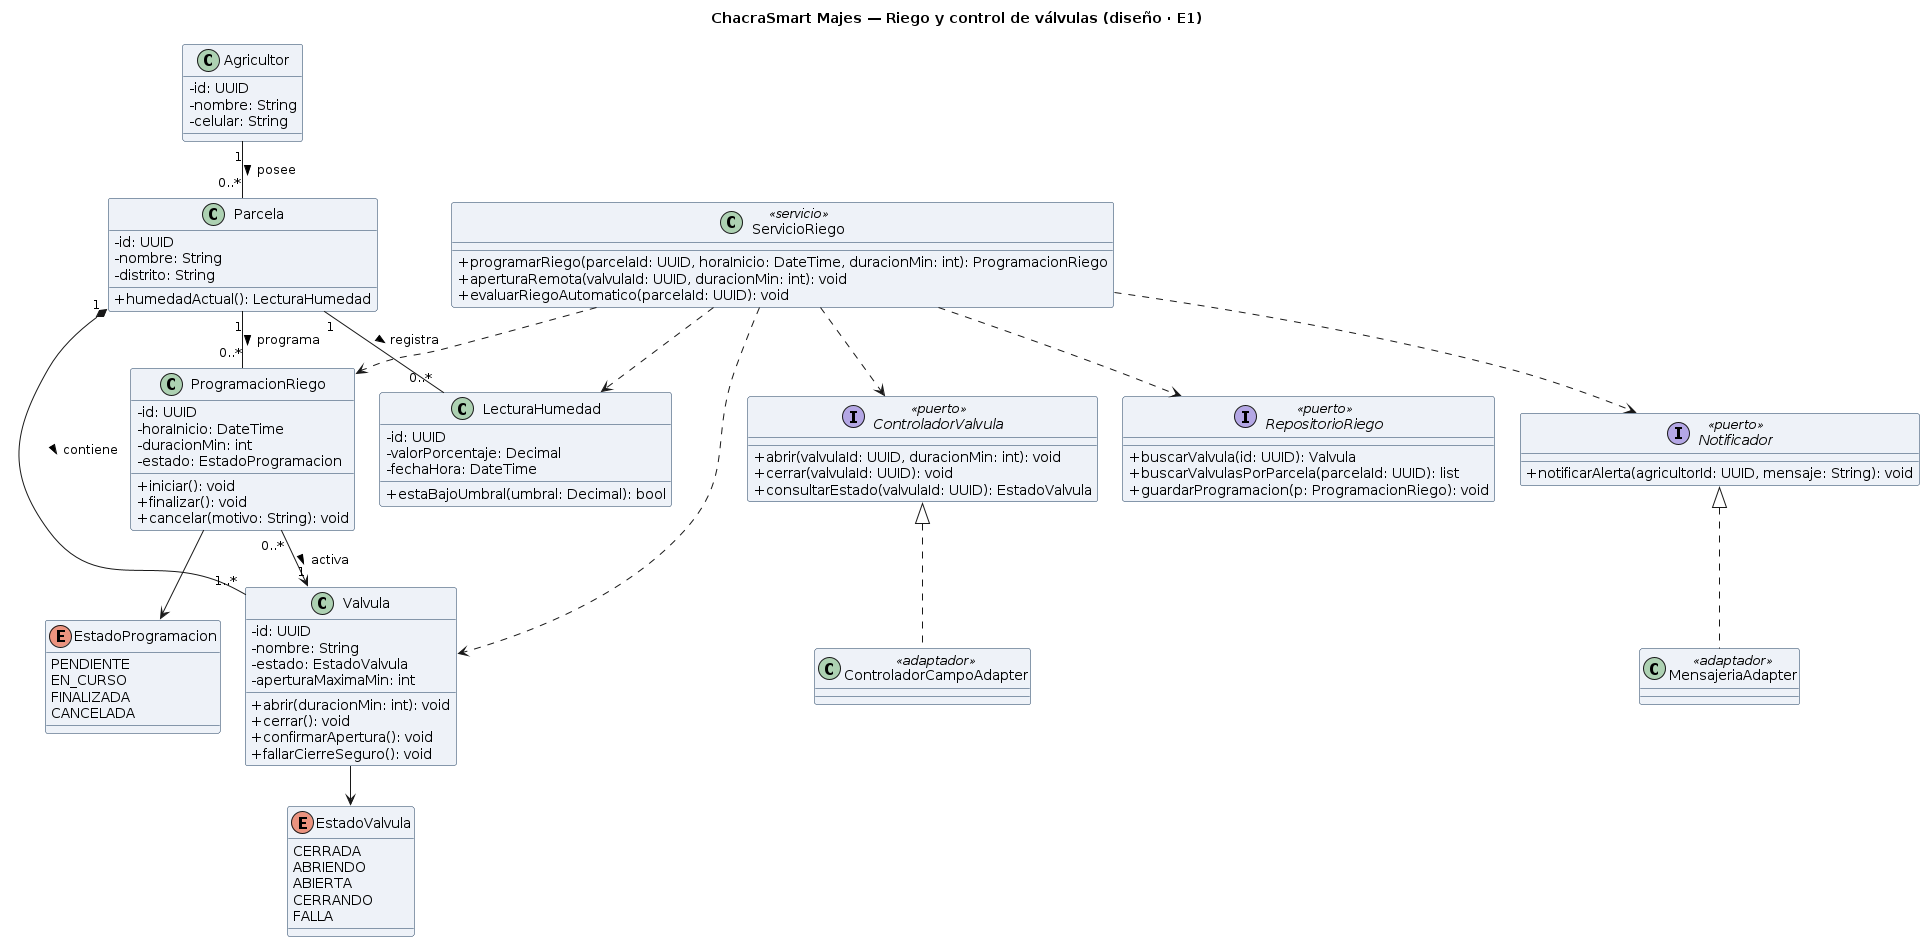

The diagram above was rendered by PlantUML. Its source (embedded in the PNG):
@startuml clases-valvulas-riego
skinparam classAttributeIconSize 0
skinparam shadowing false
skinparam defaultFontName Arial
skinparam classBackgroundColor #EEF2F8
skinparam classBorderColor #1A3A5C
title ChacraSmart Majes — Riego y control de válvulas (diseño · E1)
skinparam nodesep 25
skinparam ranksep 40

' --- Actores y estructura del dominio (RF-03, RF-04) ---
class Agricultor {
  - id: UUID
  - nombre: String
  - celular: String
}
class Parcela {
  - id: UUID
  - nombre: String
  - distrito: String
  + humedadActual(): LecturaHumedad
}
class Valvula {
  - id: UUID
  - nombre: String
  - estado: EstadoValvula
  - aperturaMaximaMin: int
  + abrir(duracionMin: int): void
  + cerrar(): void
  + confirmarApertura(): void
  + fallarCierreSeguro(): void
}
class ProgramacionRiego {
  - id: UUID
  - horaInicio: DateTime
  - duracionMin: int
  - estado: EstadoProgramacion
  + iniciar(): void
  + finalizar(): void
  + cancelar(motivo: String): void
}
class LecturaHumedad {
  - id: UUID
  - valorPorcentaje: Decimal
  - fechaHora: DateTime
  + estaBajoUmbral(umbral: Decimal): bool
}

' --- Enumeraciones (coherentes con E3) ---
enum EstadoValvula {
  CERRADA
  ABRIENDO
  ABIERTA
  CERRANDO
  FALLA
}
enum EstadoProgramacion {
  PENDIENTE
  EN_CURSO
  FINALIZADA
  CANCELADA
}

' --- Servicio de aplicación ---
class ServicioRiego <<servicio>> {
  + programarRiego(parcelaId: UUID, horaInicio: DateTime, duracionMin: int): ProgramacionRiego
  + aperturaRemota(valvulaId: UUID, duracionMin: int): void
  + evaluarRiegoAutomatico(parcelaId: UUID): void
}

' --- Puertos (interfaces) hacia servicios externos y persistencia ---
interface ControladorValvula <<puerto>> {
  + abrir(valvulaId: UUID, duracionMin: int): void
  + cerrar(valvulaId: UUID): void
  + consultarEstado(valvulaId: UUID): EstadoValvula
}
interface Notificador <<puerto>> {
  + notificarAlerta(agricultorId: UUID, mensaje: String): void
}
interface RepositorioRiego <<puerto>> {
  + buscarValvula(id: UUID): Valvula
  + buscarValvulasPorParcela(parcelaId: UUID): list
  + guardarProgramacion(p: ProgramacionRiego): void
}

' --- Adaptadores (ADR-001: integraciones externas detrás de puertos) ---
class ControladorCampoAdapter <<adaptador>>
class MensajeriaAdapter <<adaptador>>

' --- Relaciones con multiplicidad en ambos extremos (regla C3) ---
Agricultor "1" -- "0..*" Parcela : posee >
Parcela "1" *-- "1..*" Valvula : contiene >
Parcela "1" -- "0..*" LecturaHumedad : registra >
Parcela "1" -- "0..*" ProgramacionRiego : programa >
ProgramacionRiego "0..*" --> "1" Valvula : activa >
Valvula --> EstadoValvula
ProgramacionRiego --> EstadoProgramacion

' --- Realización de puertos ---
ControladorValvula <|.. ControladorCampoAdapter
Notificador <|.. MensajeriaAdapter

' --- Dependencias del servicio (usa puertos, no implementaciones) ---
ServicioRiego ..> ProgramacionRiego
ServicioRiego ..> Valvula
ServicioRiego ..> LecturaHumedad
ServicioRiego ..> ControladorValvula
ServicioRiego ..> Notificador
ServicioRiego ..> RepositorioRiego
@enduml